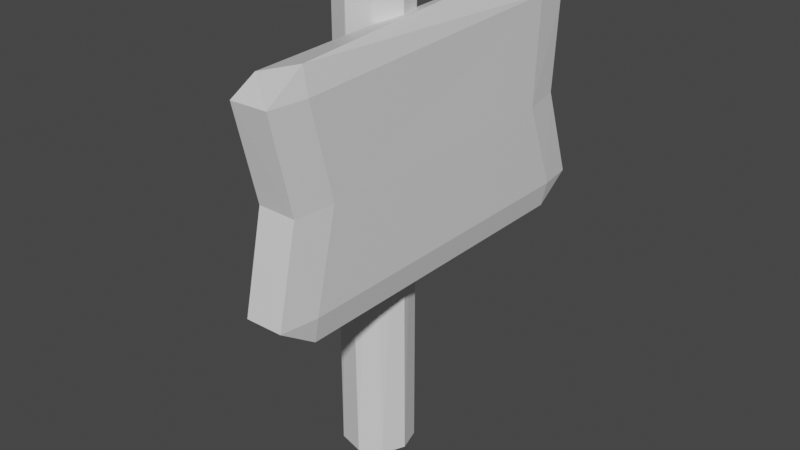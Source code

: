 # Source: Sign.blend  (saved by Blender 2.82.7; exported with 4.5.12 LTS)
import bpy
from mathutils import Matrix  # noqa: F401  (used for matrix-valued properties, if any)

bpy.ops.wm.read_factory_settings(use_empty=True)
scene = bpy.context.scene
scene.name = 'Scene'

# ---- collections
col_collection = bpy.data.collections.new('Collection'); scene.collection.children.link(col_collection)

# ---- materials (node trees are filled in below, after node groups)
mat_material = bpy.data.materials.new('Material')
mat_material.alpha_threshold = 0.0
mat_material.use_transparent_shadow = False
mat_material.line_color = (0.0, 0.0, 0.0, 1.0)

# ---- material node trees
mat_material.use_nodes = True; mat_material.node_tree.nodes.clear()
_N = mat_material.node_tree.nodes; _L = mat_material.node_tree.links
n0 = _N.new('ShaderNodeOutputMaterial'); n0.name = 'Material Output'; n0.location = (300, 300)
n1 = _N.new('ShaderNodeBsdfPrincipled'); n1.name = 'Principled BSDF'; n1.location = (10, 300)
n1.distribution = 'GGX'
n1.subsurface_method = 'BURLEY'
n1.inputs[2].default_value = 0.4
n1.inputs[3].default_value = 1.45
n1.inputs[27].default_value = (0.0, 0.0, 0.0, 1.0)
n1.inputs[28].default_value = 1.0
_L.new(n1.outputs[0], n0.inputs[0])
n0.is_active_output = True

# ---- world
world_world = bpy.data.worlds.new('World'); scene.world = world_world
world_world.use_nodes = True; world_world.node_tree.nodes.clear()
_N = world_world.node_tree.nodes; _L = world_world.node_tree.links
n0 = _N.new('ShaderNodeOutputWorld'); n0.name = 'World Output'; n0.location = (300, 300)
n1 = _N.new('ShaderNodeBackground'); n1.name = 'Background'; n1.location = (10, 300)
n1.inputs[0].default_value = (0.05088, 0.05088, 0.05088, 1.0)
_L.new(n1.outputs[0], n0.inputs[0])
n0.is_active_output = True
world_world.color = (0.05088, 0.05088, 0.05088)
world_world.use_sun_shadow = False
world_world.sun_shadow_jitter_overblur = 0.0

# ---- meshes
me_cube_001 = bpy.data.meshes.new('Cube.001')
me_cube_001.from_pydata([(-0.7907, -1.062, -0.7856), (-0.9611, -0.902, 0.8917), (-0.79, 1.007, -1.0), (-1.001, 1.011, -0.7859), (-0.79, 0.79, 1.0), (-0.7896, 1.069, 0.7845), (0.79, -0.8489, -1.0), (1.0, -0.8527, -0.7879), (0.79, -0.8558, 1.0), (0.7899, -1.069, 0.7858), (0.79, 1.011, -1.0), (0.7902, 1.225, -0.7817), (0.9676, 0.8587, 0.8902), (-1.0, -0.7242, 0.001438), (-0.7898, -1.07, 0.7827), (-1.001, 0.8517, 0.7823), (-0.789, 1.04, -0.0007552), (0.7903, 1.075, 0.7747), (0.9998, 0.8181, -0.01638), (1.0, -0.8594, 0.7879), (0.7895, -0.9455, -0.003989), (-0.79, 1.223, -0.7796), (-0.9999, 0.811, -0.01574), (1.001, 1.017, -0.7849), (0.7871, 1.039, 0.0112), (0.7897, -1.063, -0.7832), (0.9999, -0.7249, -0.0003354), (-0.7892, -0.9454, 0.002557), (-0.9722, -0.8794, -0.8817), (-1.67, 0.2046, -2.776), (-2.186, 0.2046, 1.224), (-1.195, 0.1755, 1.224), (-0.6871, 0.1166, -2.776), (-0.6452, 0.1082, 1.224), (-0.4056, -0.02579, 1.224), (-0.3971, -0.01431, -2.776), (-0.8282, -0.1395, -2.776), (-0.9883, -0.1618, 1.224), (-1.735, -0.203, -2.776), (-1.966, -0.2024, 1.224), (-2.868, -0.1618, -2.776), (-2.935, -0.1545, 1.224), (-3.362, -0.06167, -2.776), (-3.424, 0.03454, -2.776), (-3.459, -0.01431, 1.224), (-3.169, 0.1166, 1.224), (-2.935, 0.1545, -2.776)], [], [(2, 3, 21), (15, 4, 5), (6, 7, 25), (19, 8, 9), (10, 11, 23), (8, 12, 4, 1), (28, 3, 2), (6, 28, 2, 10), (27, 14, 1, 13), (16, 22, 15, 5), (18, 24, 17, 12), (20, 26, 19, 9), (16, 21, 3, 22), (24, 18, 23, 11), (20, 25, 7, 26), (28, 0, 27, 13), (21, 11, 10, 2), (4, 15, 1), (5, 4, 12, 17), (7, 6, 10, 23), (0, 28, 6, 25), (12, 8, 19), (9, 8, 1, 14), (20, 9, 14, 27), (26, 18, 12, 19), (16, 5, 17, 24), (13, 1, 15, 22), (28, 13, 22, 3), (21, 16, 24, 11), (7, 23, 18, 26), (25, 20, 27, 0), (37, 38, 36), (44, 43, 42), (45, 46, 43), (30, 29, 46), (30, 31, 29), (35, 32, 33, 34), (36, 35, 34, 37), (40, 38, 39, 41), (37, 39, 38), (42, 40, 41, 44), (44, 45, 43), (45, 30, 46), (32, 29, 31, 33), (41, 39, 37, 34, 33, 31, 30, 45, 44), (38, 40, 42, 43, 46, 29, 32, 35, 36)])
_uv = me_cube_001.uv_layers.new(name='UVMap')
_uv.uv.foreach_set('vector', [0.08816, 0.2248, 0.0791, 0.2248, 0.08816, 0.2168, 0.2421, 0.1218, 0.2516, 0.1218, 0.2429, 0.1305, 0.1563, 0.2951, 0.1653, 0.2951, 0.1563, 0.303, 0.2425, 0.2945, 0.2516, 0.2943, 0.2425, 0.303, 0.1563, 0.2247, 0.1563, 0.2168, 0.1653, 0.2247, 0.2607, 0.2943, 0.2479, 0.2256, 0.3288, 0.2256, 0.3348, 0.2943, 0.08173, 0.2951, 0.0791, 0.2248, 0.08816, 0.2248, 0.1563, 0.2951, 0.08173, 0.2951, 0.08816, 0.2248, 0.1563, 0.2247, 0.23, 0.04661, 0.2391, 0.0443, 0.2424, 0.05281, 0.23, 0.05525, 0.2085, 0.1396, 0.2079, 0.1213, 0.2421, 0.1218, 0.2422, 0.1396, 0.2078, 0.226, 0.2091, 0.2077, 0.2418, 0.2077, 0.2479, 0.2256, 0.2083, 0.3121, 0.2085, 0.294, 0.2425, 0.2945, 0.2424, 0.3121, 0.2085, 0.1396, 0.1749, 0.1396, 0.1746, 0.1226, 0.2079, 0.1213, 0.2091, 0.2077, 0.2078, 0.226, 0.1746, 0.2247, 0.1748, 0.2077, 0.2083, 0.3121, 0.1747, 0.3121, 0.1745, 0.2951, 0.2085, 0.294, 0.1869, 0.3893, 0.1869, 0.3802, 0.2086, 0.3802, 0.2016, 0.3893, 0.08816, 0.2168, 0.1563, 0.2168, 0.1563, 0.2247, 0.08816, 0.2248, 0.3288, 0.2256, 0.3378, 0.2234, 0.3348, 0.2943, 0.3288, 0.2168, 0.3288, 0.2256, 0.2479, 0.2256, 0.2607, 0.2168, 0.1745, 0.2951, 0.1563, 0.2951, 0.1563, 0.2247, 0.1746, 0.2247, 0.08816, 0.303, 0.08173, 0.2951, 0.1563, 0.2951, 0.1563, 0.303, 0.2479, 0.2256, 0.2607, 0.2943, 0.2425, 0.2945, 0.2607, 0.303, 0.2607, 0.2943, 0.3348, 0.2943, 0.3288, 0.303, 0.2083, 0.3121, 0.2424, 0.3121, 0.2422, 0.3802, 0.2086, 0.3802, 0.6118, 0.7263, 0.9582, 0.723, 0.9603, 0.9274, 0.6092, 0.8995, 0.2085, 0.1396, 0.2422, 0.1396, 0.2418, 0.2077, 0.2091, 0.2077, 0.2085, 0.05333, 0.2424, 0.05281, 0.2421, 0.1218, 0.2079, 0.1213, 0.1719, 0.05226, 0.2085, 0.05333, 0.2079, 0.1213, 0.1746, 0.1226, 0.1749, 0.1396, 0.2085, 0.1396, 0.2091, 0.2077, 0.1748, 0.2077, 0.6062, 0.5534, 0.9646, 0.554, 0.9582, 0.723, 0.6118, 0.7263, 0.1747, 0.3121, 0.2083, 0.3121, 0.2086, 0.3802, 0.1746, 0.3802, 0.2446, 0.3893, 0.2154, 0.2168, 0.2529, 0.2168, 0.126, 0.3893, 0.1129, 0.2168, 0.1394, 0.2168, 0.08847, 0.3893, 0.07528, 0.2168, 0.1129, 0.2168, 0.04859, 0.3893, 0.04233, 0.2168, 0.07528, 0.2168, 0.3769, 0.3893, 0.353, 0.3893, 0.3692, 0.2168, 0.2909, 0.2168, 0.3285, 0.2168, 0.3257, 0.3893, 0.2878, 0.3893, 0.2529, 0.2168, 0.2909, 0.2168, 0.2878, 0.3893, 0.2446, 0.3893, 0.1723, 0.2168, 0.2154, 0.2168, 0.2071, 0.3893, 0.1692, 0.3893, 0.2446, 0.3893, 0.2071, 0.3893, 0.2154, 0.2168, 0.1394, 0.2168, 0.1723, 0.2168, 0.1692, 0.3893, 0.126, 0.3893, 0.126, 0.3893, 0.08847, 0.3893, 0.1129, 0.2168, 0.08847, 0.3893, 0.04859, 0.3893, 0.07528, 0.2168, 0.3285, 0.2168, 0.3692, 0.2168, 0.353, 0.3893, 0.3257, 0.3893, 0.06917, 0.06956, 0.1202, 0.04876, 0.1717, 0.06661, 0.2024, 0.1203, 0.1913, 0.1742, 0.1624, 0.2025, 0.1092, 0.2091, 0.05549, 0.1777, 0.04158, 0.1249, 0.3049, 0.05028, 0.2453, 0.06661, 0.2163, 0.1052, 0.2142, 0.1444, 0.2417, 0.1915, 0.3077, 0.2091, 0.3615, 0.1777, 0.3754, 0.1249, 0.354, 0.07414])
me_cube_001.materials.append(mat_material)
me_cube_001.use_remesh_fix_poles = True
me_cube_001.use_remesh_preserve_attributes = False
me_cube_001.use_mirror_vertex_groups = False
me_cube_001.update()

# ---- objects
ob_cube = bpy.data.objects.new('Cube', me_cube_001)

# ---- transforms, parenting, visibility, modifiers, constraints
ob_cube.location = (0.3856, 0.0, 2.763)
ob_cube.scale = (0.2, 1.5, 1.0)
ob_cube.lineart.crease_threshold = 0.0

# ---- collection membership
col_collection.objects.link(ob_cube)

# ---- scene / render settings (as saved in the file)
scene.frame_start = 1; scene.frame_end = 250; scene.frame_set(14)
scene.render.engine = 'BLENDER_EEVEE_NEXT'
scene.cycles.use_denoising = False
scene.cycles.samples = 128
scene.cycles.sampling_pattern = 'TABULATED_SOBOL'
scene.cycles.use_adaptive_sampling = False
scene.cycles.use_light_tree = False
scene.view_settings.view_transform = 'Filmic'
bpy.context.view_layer.update()

# ---- added for rendering (the .blend has no active camera and no usable light): camera, sun
cam_auto = bpy.data.cameras.new('AutoCamera')
cam_auto.lens = 50.0
cam_auto.sensor_width = 36.0
cam_auto.clip_end = 1000.0
ob_auto_camera = bpy.data.objects.new('AutoCamera', cam_auto)
scene.collection.objects.link(ob_auto_camera)
ob_auto_camera.location = (5.09244, -5.82676, 5.94916)
ob_auto_camera.rotation_euler = (1.09748, -7.21219e-08, 0.694738)
scene.camera = ob_auto_camera
light_auto_sun = bpy.data.lights.new('AutoSun', 'SUN')
light_auto_sun.energy = 3.0
light_auto_sun.angle = 0.0523599
ob_auto_sun = bpy.data.objects.new('AutoSun', light_auto_sun)
scene.collection.objects.link(ob_auto_sun)
ob_auto_sun.rotation_euler = (0.872665, 0.174533, 0.523599)
bpy.context.view_layer.update()
